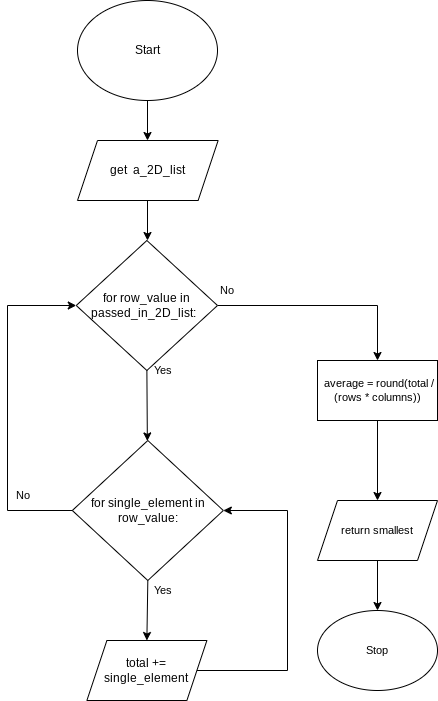

The diagram above was exported from draw.io. Its source (the exported page's mxGraphModel, read from the mxfile embedded in the PNG):
<mxGraphModel dx="1074" dy="741" grid="1" gridSize="10" guides="1" tooltips="1" connect="1" arrows="1" fold="1" page="1" pageScale="1" pageWidth="827" pageHeight="1169" math="0" shadow="0">
  <root>
    <mxCell id="0" />
    <mxCell id="1" parent="0" />
    <mxCell id="5" style="edgeStyle=none;html=1;exitX=0.5;exitY=1;exitDx=0;exitDy=0;" parent="1" source="2" edge="1">
      <mxGeometry relative="1" as="geometry">
        <mxPoint x="320" y="220" as="targetPoint" />
      </mxGeometry>
    </mxCell>
    <mxCell id="2" value="Start" style="ellipse;whiteSpace=wrap;html=1;" parent="1" vertex="1">
      <mxGeometry x="250" y="80" width="140" height="100" as="geometry" />
    </mxCell>
    <mxCell id="114" style="edgeStyle=none;html=1;exitX=0.5;exitY=1;exitDx=0;exitDy=0;" parent="1" edge="1">
      <mxGeometry relative="1" as="geometry">
        <mxPoint x="320" y="320" as="targetPoint" />
        <mxPoint x="320" y="280" as="sourcePoint" />
      </mxGeometry>
    </mxCell>
    <mxCell id="117" style="edgeStyle=none;html=1;exitX=0.5;exitY=1;exitDx=0;exitDy=0;" parent="1" source="113" target="116" edge="1">
      <mxGeometry relative="1" as="geometry" />
    </mxCell>
    <mxCell id="136" style="edgeStyle=orthogonalEdgeStyle;shape=connector;rounded=0;html=1;exitX=1;exitY=0.5;exitDx=0;exitDy=0;entryX=0.5;entryY=0;entryDx=0;entryDy=0;labelBackgroundColor=default;fontFamily=Helvetica;fontSize=11;fontColor=default;endArrow=classic;strokeColor=default;" edge="1" parent="1" source="113" target="134">
      <mxGeometry relative="1" as="geometry" />
    </mxCell>
    <mxCell id="113" value="&lt;span style=&quot;font-weight: 400&quot;&gt;for row_value in passed_in_2D_list:&amp;nbsp;&amp;nbsp;&lt;/span&gt;" style="rhombus;whiteSpace=wrap;html=1;fontStyle=1" parent="1" vertex="1">
      <mxGeometry x="248.75" y="320" width="141.25" height="130" as="geometry" />
    </mxCell>
    <mxCell id="119" style="edgeStyle=none;html=1;exitX=0.5;exitY=1;exitDx=0;exitDy=0;entryX=0.5;entryY=0;entryDx=0;entryDy=0;" parent="1" source="116" edge="1">
      <mxGeometry relative="1" as="geometry">
        <mxPoint x="319.3699999999999" y="720" as="targetPoint" />
      </mxGeometry>
    </mxCell>
    <mxCell id="120" style="edgeStyle=orthogonalEdgeStyle;html=1;exitX=0;exitY=0.5;exitDx=0;exitDy=0;entryX=0;entryY=0.5;entryDx=0;entryDy=0;rounded=0;" parent="1" source="116" target="113" edge="1">
      <mxGeometry relative="1" as="geometry">
        <mxPoint x="150" y="510" as="targetPoint" />
        <Array as="points">
          <mxPoint x="180" y="590" />
          <mxPoint x="180" y="385" />
        </Array>
      </mxGeometry>
    </mxCell>
    <mxCell id="116" value="&lt;div&gt;&lt;span style=&quot;font-weight: 400&quot;&gt;for single_element in row_value:&lt;/span&gt;&lt;br&gt;&lt;/div&gt;" style="rhombus;whiteSpace=wrap;html=1;fontStyle=1" parent="1" vertex="1">
      <mxGeometry x="244.81" y="520" width="151.02" height="140" as="geometry" />
    </mxCell>
    <mxCell id="122" value="No" style="text;html=1;resizable=0;autosize=1;align=center;verticalAlign=middle;points=[];fillColor=none;strokeColor=none;rounded=0;fontFamily=Helvetica;fontSize=11;fontColor=default;" parent="1" vertex="1">
      <mxGeometry x="180" y="565" width="30" height="20" as="geometry" />
    </mxCell>
    <mxCell id="123" value="Yes" style="text;html=1;resizable=0;autosize=1;align=center;verticalAlign=middle;points=[];fillColor=none;strokeColor=none;rounded=0;fontFamily=Helvetica;fontSize=11;fontColor=default;" parent="1" vertex="1">
      <mxGeometry x="320" y="440" width="30" height="20" as="geometry" />
    </mxCell>
    <mxCell id="127" style="edgeStyle=orthogonalEdgeStyle;shape=connector;rounded=0;html=1;exitX=0.5;exitY=1;exitDx=0;exitDy=0;labelBackgroundColor=default;fontFamily=Helvetica;fontSize=11;fontColor=default;endArrow=classic;strokeColor=default;" parent="1" source="124" target="126" edge="1">
      <mxGeometry relative="1" as="geometry" />
    </mxCell>
    <mxCell id="124" value="return smallest" style="shape=parallelogram;perimeter=parallelogramPerimeter;whiteSpace=wrap;html=1;fixedSize=1;fontFamily=Helvetica;fontSize=11;fontColor=default;" parent="1" vertex="1">
      <mxGeometry x="490" y="580" width="120" height="60" as="geometry" />
    </mxCell>
    <mxCell id="126" value="Stop" style="ellipse;whiteSpace=wrap;html=1;fontFamily=Helvetica;fontSize=11;fontColor=default;" parent="1" vertex="1">
      <mxGeometry x="490" y="690" width="120" height="80" as="geometry" />
    </mxCell>
    <mxCell id="128" value="No" style="text;html=1;resizable=0;autosize=1;align=center;verticalAlign=middle;points=[];fillColor=none;strokeColor=none;rounded=0;fontFamily=Helvetica;fontSize=11;fontColor=default;" parent="1" vertex="1">
      <mxGeometry x="384" y="360" width="30" height="20" as="geometry" />
    </mxCell>
    <mxCell id="129" value="get&amp;nbsp; a_2D_list" style="shape=parallelogram;perimeter=parallelogramPerimeter;whiteSpace=wrap;html=1;fixedSize=1;" vertex="1" parent="1">
      <mxGeometry x="250" y="220" width="140.63" height="60" as="geometry" />
    </mxCell>
    <mxCell id="133" style="edgeStyle=orthogonalEdgeStyle;html=1;exitX=1;exitY=0.5;exitDx=0;exitDy=0;entryX=1;entryY=0.5;entryDx=0;entryDy=0;rounded=0;" edge="1" parent="1" source="130" target="116">
      <mxGeometry relative="1" as="geometry">
        <Array as="points">
          <mxPoint x="460" y="750" />
          <mxPoint x="460" y="590" />
        </Array>
      </mxGeometry>
    </mxCell>
    <mxCell id="130" value="total += single_element" style="shape=parallelogram;perimeter=parallelogramPerimeter;whiteSpace=wrap;html=1;fixedSize=1;" vertex="1" parent="1">
      <mxGeometry x="259.38" y="720" width="120" height="60" as="geometry" />
    </mxCell>
    <mxCell id="135" style="edgeStyle=orthogonalEdgeStyle;shape=connector;rounded=0;html=1;exitX=0.5;exitY=1;exitDx=0;exitDy=0;labelBackgroundColor=default;fontFamily=Helvetica;fontSize=11;fontColor=default;endArrow=classic;strokeColor=default;" edge="1" parent="1" source="134" target="124">
      <mxGeometry relative="1" as="geometry" />
    </mxCell>
    <mxCell id="134" value="&amp;nbsp;average = round(total / (rows * columns))" style="rounded=0;whiteSpace=wrap;html=1;fontFamily=Helvetica;fontSize=11;fontColor=default;" vertex="1" parent="1">
      <mxGeometry x="490" y="440" width="120" height="60" as="geometry" />
    </mxCell>
    <mxCell id="137" value="Yes" style="text;html=1;resizable=0;autosize=1;align=center;verticalAlign=middle;points=[];fillColor=none;strokeColor=none;rounded=0;fontFamily=Helvetica;fontSize=11;fontColor=default;" vertex="1" parent="1">
      <mxGeometry x="320" y="660" width="30" height="20" as="geometry" />
    </mxCell>
  </root>
</mxGraphModel>